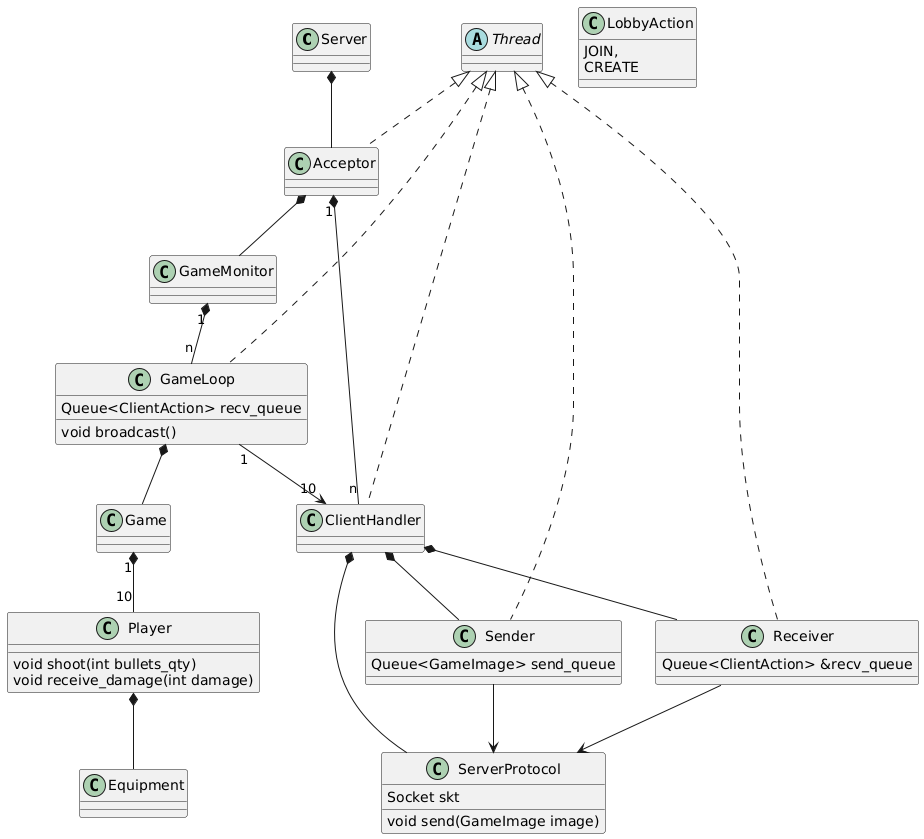

The diagram above was rendered by PlantUML. Its source (embedded in the PNG):
@startuml
class Server{
 
}

class Game{

}

class Acceptor{

}

abstract class Thread{}

class ClientHandler{}

class Player{
 void shoot(int bullets_qty)
 void receive_damage(int damage)
}

class Equipment{
 
}

class GameLoop{
 Queue<ClientAction> recv_queue
 void broadcast()
}

class GameMonitor{}

class Sender{
 Queue<GameImage> send_queue
}

class Receiver{
 Queue<ClientAction> &recv_queue
}

class ServerProtocol{
 Socket skt
 void send(GameImage image)

}

class LobbyAction{
 JOIN,
 CREATE
}



Game "1" *-- "10" Player
GameMonitor "1" *-- "n" GameLoop
GameLoop *-- Game
Thread <|.. ClientHandler 
Thread <|.. Acceptor
Acceptor "1" *-- "n" ClientHandler
Acceptor *-- GameMonitor
Server *-- Acceptor
ClientHandler *-- Sender
ClientHandler *-- Receiver
ClientHandler *-- ServerProtocol
Receiver --> ServerProtocol
Sender --> ServerProtocol
GameLoop "1" --> "10" ClientHandler
Thread <|.. GameLoop
Thread <|.. Sender
Thread <|.. Receiver
Player *-- Equipment
@enduml